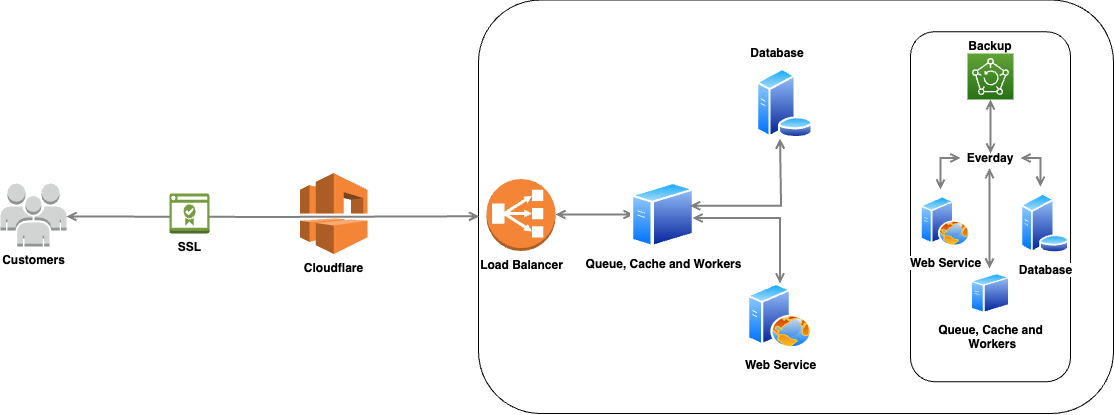

The diagram above was exported from draw.io. Its source (the exported page's mxGraphModel, read from the mxfile embedded in the PNG):
<mxGraphModel dx="1405" dy="1551" grid="1" gridSize="10" guides="1" tooltips="1" connect="1" arrows="1" fold="1" page="1" pageScale="1" pageWidth="1169" pageHeight="827" math="0" shadow="0">
  <root>
    <mxCell id="0" />
    <mxCell id="1" parent="0" />
    <mxCell id="PwVKnvF-_dwzELFIwe-X-33" value="" style="rounded=1;whiteSpace=wrap;html=1;fillColor=none;gradientColor=none;" parent="1" vertex="1">
      <mxGeometry x="508" y="-643.5" width="635" height="413.5" as="geometry" />
    </mxCell>
    <mxCell id="PwVKnvF-_dwzELFIwe-X-35" value="" style="rounded=1;whiteSpace=wrap;html=1;fillColor=none;gradientColor=none;" parent="1" vertex="1">
      <mxGeometry x="940" y="-611.75" width="160" height="350" as="geometry" />
    </mxCell>
    <mxCell id="PwVKnvF-_dwzELFIwe-X-2" value="&lt;b&gt;Customers&lt;/b&gt;" style="outlineConnect=0;dashed=0;verticalLabelPosition=bottom;verticalAlign=top;align=center;html=1;shape=mxgraph.aws3.users;fillColor=#D2D3D3;gradientColor=none;" parent="1" vertex="1">
      <mxGeometry x="30" y="-460" width="66" height="63" as="geometry" />
    </mxCell>
    <mxCell id="PwVKnvF-_dwzELFIwe-X-4" style="edgeStyle=orthogonalEdgeStyle;rounded=0;orthogonalLoop=1;jettySize=auto;html=1;startArrow=open;startFill=0;endArrow=open;endFill=0;strokeWidth=2;strokeColor=#808080;entryX=0.001;entryY=0.523;entryDx=0;entryDy=0;entryPerimeter=0;" parent="1" target="PwVKnvF-_dwzELFIwe-X-33" edge="1">
      <mxGeometry relative="1" as="geometry">
        <Array as="points" />
        <mxPoint x="96.00492941277977" y="-427.04444444444437" as="sourcePoint" />
        <mxPoint x="509.5" y="-427" as="targetPoint" />
      </mxGeometry>
    </mxCell>
    <mxCell id="PwVKnvF-_dwzELFIwe-X-5" value="&lt;b&gt;SSL&lt;/b&gt;" style="outlineConnect=0;dashed=0;verticalLabelPosition=bottom;verticalAlign=top;align=center;html=1;shape=mxgraph.aws3.certificate_manager_2;fillColor=#759C3E;gradientColor=none;" parent="1" vertex="1">
      <mxGeometry x="199" y="-450" width="40" height="40" as="geometry" />
    </mxCell>
    <mxCell id="PwVKnvF-_dwzELFIwe-X-8" value="&lt;b&gt;Cloudflare&lt;/b&gt;" style="outlineConnect=0;dashed=0;verticalLabelPosition=bottom;verticalAlign=top;align=center;html=1;shape=mxgraph.aws3.vpc;fillColor=#F58536;gradientColor=none;" parent="1" vertex="1">
      <mxGeometry x="329.5" y="-470.5" width="67.5" height="81" as="geometry" />
    </mxCell>
    <mxCell id="PwVKnvF-_dwzELFIwe-X-9" value="&lt;b&gt;Load Balancer&lt;/b&gt;" style="outlineConnect=0;dashed=0;verticalLabelPosition=bottom;verticalAlign=top;align=center;html=1;shape=mxgraph.aws3.classic_load_balancer;fillColor=#F58536;gradientColor=none;" parent="1" vertex="1">
      <mxGeometry x="516" y="-464.5" width="69" height="72" as="geometry" />
    </mxCell>
    <mxCell id="PwVKnvF-_dwzELFIwe-X-15" style="edgeStyle=orthogonalEdgeStyle;rounded=0;orthogonalLoop=1;jettySize=auto;html=1;startArrow=open;startFill=0;endArrow=open;endFill=0;strokeWidth=2;strokeColor=#808080;" parent="1" edge="1">
      <mxGeometry relative="1" as="geometry">
        <Array as="points">
          <mxPoint x="625" y="-429" />
          <mxPoint x="625" y="-429" />
        </Array>
        <mxPoint x="585" y="-429" as="sourcePoint" />
        <mxPoint x="663" y="-429" as="targetPoint" />
      </mxGeometry>
    </mxCell>
    <mxCell id="PwVKnvF-_dwzELFIwe-X-19" value="&lt;b&gt;Queue, Cache and Workers&lt;/b&gt;" style="shape=image;html=1;verticalAlign=top;verticalLabelPosition=bottom;labelBackgroundColor=default;imageAspect=0;aspect=fixed;image=img/lib/active_directory/generic_server.svg;fillColor=none;gradientColor=none;perimeter=ellipsePerimeter;shadow=0;dashed=0;spacingTop=3;" parent="1" vertex="1">
      <mxGeometry x="660" y="-461" width="65" height="65" as="geometry" />
    </mxCell>
    <mxCell id="PwVKnvF-_dwzELFIwe-X-20" value="&lt;b&gt;Web Service&lt;/b&gt;" style="shape=image;html=1;verticalAlign=top;verticalLabelPosition=bottom;labelBackgroundColor=default;imageAspect=0;aspect=fixed;image=img/lib/active_directory/web_server.svg;fillColor=none;gradientColor=none;perimeter=ellipsePerimeter;shadow=0;dashed=0;spacingTop=3;" parent="1" vertex="1">
      <mxGeometry x="777" y="-360" width="65" height="65" as="geometry" />
    </mxCell>
    <mxCell id="PwVKnvF-_dwzELFIwe-X-24" style="edgeStyle=orthogonalEdgeStyle;rounded=0;orthogonalLoop=1;jettySize=auto;html=1;startArrow=open;startFill=0;endArrow=open;endFill=0;strokeWidth=2;strokeColor=#808080;entryX=0.5;entryY=0;entryDx=0;entryDy=0;" parent="1" target="PwVKnvF-_dwzELFIwe-X-20" edge="1">
      <mxGeometry relative="1" as="geometry">
        <Array as="points">
          <mxPoint x="809.5" y="-425" />
        </Array>
        <mxPoint x="722" y="-425.5" as="sourcePoint" />
        <mxPoint x="829.5" y="-425" as="targetPoint" />
      </mxGeometry>
    </mxCell>
    <mxCell id="PwVKnvF-_dwzELFIwe-X-28" style="edgeStyle=orthogonalEdgeStyle;rounded=0;orthogonalLoop=1;jettySize=auto;html=1;startArrow=open;startFill=0;endArrow=open;endFill=0;strokeWidth=2;strokeColor=#808080;entryX=0.5;entryY=1;entryDx=0;entryDy=0;" parent="1" edge="1">
      <mxGeometry relative="1" as="geometry">
        <Array as="points">
          <mxPoint x="810.5" y="-438" />
          <mxPoint x="810.5" y="-440" />
          <mxPoint x="809.5" y="-440" />
        </Array>
        <mxPoint x="719.5" y="-437.75" as="sourcePoint" />
        <mxPoint x="809.5" y="-505" as="targetPoint" />
      </mxGeometry>
    </mxCell>
    <mxCell id="PwVKnvF-_dwzELFIwe-X-32" value="&lt;b&gt;Database&lt;/b&gt;" style="text;html=1;strokeColor=none;fillColor=none;align=center;verticalAlign=middle;whiteSpace=wrap;rounded=0;" parent="1" vertex="1">
      <mxGeometry x="777" y="-605" width="60" height="30" as="geometry" />
    </mxCell>
    <mxCell id="PwVKnvF-_dwzELFIwe-X-38" value="" style="sketch=0;points=[[0,0,0],[0.25,0,0],[0.5,0,0],[0.75,0,0],[1,0,0],[0,1,0],[0.25,1,0],[0.5,1,0],[0.75,1,0],[1,1,0],[0,0.25,0],[0,0.5,0],[0,0.75,0],[1,0.25,0],[1,0.5,0],[1,0.75,0]];outlineConnect=0;fontColor=#232F3E;gradientColor=#60A337;gradientDirection=north;fillColor=#277116;strokeColor=#ffffff;dashed=0;verticalLabelPosition=bottom;verticalAlign=top;align=center;html=1;fontSize=12;fontStyle=0;aspect=fixed;shape=mxgraph.aws4.resourceIcon;resIcon=mxgraph.aws4.backup;" parent="1" vertex="1">
      <mxGeometry x="997" y="-590" width="46" height="46" as="geometry" />
    </mxCell>
    <mxCell id="PwVKnvF-_dwzELFIwe-X-42" style="edgeStyle=orthogonalEdgeStyle;rounded=0;orthogonalLoop=1;jettySize=auto;html=1;startArrow=open;startFill=0;endArrow=open;endFill=0;strokeWidth=2;strokeColor=#808080;exitX=0.5;exitY=1;exitDx=0;exitDy=0;exitPerimeter=0;" parent="1" source="PwVKnvF-_dwzELFIwe-X-38" edge="1">
      <mxGeometry relative="1" as="geometry">
        <Array as="points">
          <mxPoint x="1020" y="-490" />
        </Array>
        <mxPoint x="997" y="-505" as="sourcePoint" />
        <mxPoint x="1020" y="-490" as="targetPoint" />
      </mxGeometry>
    </mxCell>
    <mxCell id="PwVKnvF-_dwzELFIwe-X-43" value="&lt;b&gt;Backup&lt;/b&gt;" style="text;html=1;strokeColor=none;fillColor=none;align=center;verticalAlign=middle;whiteSpace=wrap;rounded=0;" parent="1" vertex="1">
      <mxGeometry x="990" y="-612.5" width="60" height="30" as="geometry" />
    </mxCell>
    <mxCell id="PwVKnvF-_dwzELFIwe-X-47" value="&lt;b&gt;Everday&lt;/b&gt;" style="text;html=1;strokeColor=none;fillColor=none;align=center;verticalAlign=middle;whiteSpace=wrap;rounded=0;" parent="1" vertex="1">
      <mxGeometry x="990" y="-500.5" width="60" height="30" as="geometry" />
    </mxCell>
    <mxCell id="PwVKnvF-_dwzELFIwe-X-50" style="edgeStyle=orthogonalEdgeStyle;rounded=0;orthogonalLoop=1;jettySize=auto;html=1;startArrow=open;startFill=0;endArrow=open;endFill=0;strokeWidth=2;strokeColor=#808080;exitX=0;exitY=0.5;exitDx=0;exitDy=0;entryX=0;entryY=0.5;entryDx=0;entryDy=0;" parent="1" source="PwVKnvF-_dwzELFIwe-X-47" edge="1">
      <mxGeometry relative="1" as="geometry">
        <Array as="points">
          <mxPoint x="970" y="-486" />
        </Array>
        <mxPoint x="970.6300000000003" y="-511.5" as="sourcePoint" />
        <mxPoint x="970" y="-454" as="targetPoint" />
      </mxGeometry>
    </mxCell>
    <mxCell id="PwVKnvF-_dwzELFIwe-X-52" style="edgeStyle=orthogonalEdgeStyle;rounded=0;orthogonalLoop=1;jettySize=auto;html=1;startArrow=open;startFill=0;endArrow=open;endFill=0;strokeWidth=2;strokeColor=#808080;exitX=1;exitY=0.5;exitDx=0;exitDy=0;entryX=0.5;entryY=0;entryDx=0;entryDy=0;" parent="1" source="PwVKnvF-_dwzELFIwe-X-47" edge="1">
      <mxGeometry relative="1" as="geometry">
        <Array as="points">
          <mxPoint x="1070" y="-486" />
        </Array>
        <mxPoint x="1090.0000000000002" y="-485.5" as="sourcePoint" />
        <mxPoint x="1070" y="-456.75" as="targetPoint" />
      </mxGeometry>
    </mxCell>
    <mxCell id="PwVKnvF-_dwzELFIwe-X-55" style="edgeStyle=orthogonalEdgeStyle;rounded=0;orthogonalLoop=1;jettySize=auto;html=1;startArrow=open;startFill=0;endArrow=open;endFill=0;strokeWidth=2;strokeColor=#808080;exitX=0.5;exitY=1;exitDx=0;exitDy=0;entryX=0.5;entryY=0;entryDx=0;entryDy=0;" parent="1" edge="1">
      <mxGeometry relative="1" as="geometry">
        <Array as="points">
          <mxPoint x="1019" y="-465" />
          <mxPoint x="1019" y="-465" />
        </Array>
        <mxPoint x="1019.0000000000002" y="-475.5" as="sourcePoint" />
        <mxPoint x="1019.0000000000002" y="-375" as="targetPoint" />
      </mxGeometry>
    </mxCell>
    <mxCell id="0NyhBqKzEULZ3BS4p0Uj-1" value="" style="image;aspect=fixed;perimeter=ellipsePerimeter;html=1;align=center;shadow=0;dashed=0;spacingTop=3;image=img/lib/active_directory/database_server.svg;" vertex="1" parent="1">
      <mxGeometry x="785.6" y="-575" width="57.4" height="70" as="geometry" />
    </mxCell>
    <mxCell id="0NyhBqKzEULZ3BS4p0Uj-4" value="&lt;b&gt;Web Service&lt;/b&gt;" style="shape=image;html=1;verticalAlign=top;verticalLabelPosition=bottom;labelBackgroundColor=default;imageAspect=0;aspect=fixed;image=img/lib/active_directory/web_server.svg;fillColor=none;gradientColor=none;perimeter=ellipsePerimeter;shadow=0;dashed=0;spacingTop=3;" vertex="1" parent="1">
      <mxGeometry x="950" y="-447" width="50" height="50" as="geometry" />
    </mxCell>
    <mxCell id="0NyhBqKzEULZ3BS4p0Uj-6" value="&lt;b&gt;Queue, Cache and&lt;br&gt;&amp;nbsp;Workers&lt;/b&gt;" style="shape=image;html=1;verticalAlign=top;verticalLabelPosition=bottom;labelBackgroundColor=default;imageAspect=0;aspect=fixed;image=img/lib/active_directory/generic_server.svg;fillColor=none;gradientColor=none;perimeter=ellipsePerimeter;shadow=0;dashed=0;spacingTop=3;" vertex="1" parent="1">
      <mxGeometry x="1000" y="-370" width="40" height="40" as="geometry" />
    </mxCell>
    <mxCell id="0NyhBqKzEULZ3BS4p0Uj-8" value="&lt;b&gt;Database&lt;/b&gt;" style="image;aspect=fixed;perimeter=ellipsePerimeter;html=1;align=center;shadow=0;dashed=0;spacingTop=3;image=img/lib/active_directory/database_server.svg;" vertex="1" parent="1">
      <mxGeometry x="1050" y="-450" width="49.2" height="60" as="geometry" />
    </mxCell>
  </root>
</mxGraphModel>